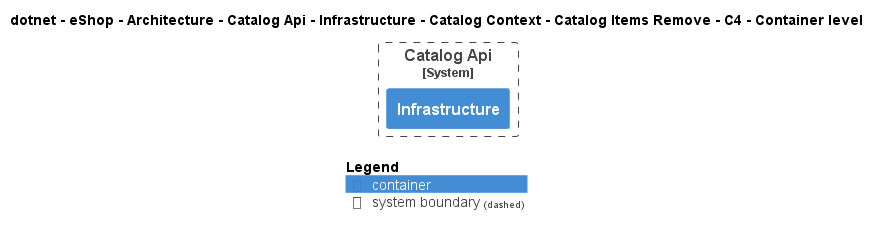

The diagram above was rendered by PlantUML. Its source (embedded in the PNG):
@startuml
!pragma layout smetana
!include ..\..\..\..\..\..\..\..\..\..\..\.c4s\C4_Container.puml

AddElementTag("c4interflow:lifecycle:new", $bgColor=green, $fontColor=#ffffff, $borderColor=green, $shadowing="False")
AddElementTag("c4interflow:lifecycle:changed", $bgColor=orange, $fontColor=#ffffff, $borderColor=orange, $shadowing="False")
AddElementTag("c4interflow:lifecycle:removed", $bgColor=red, $fontColor=#ffffff, $borderColor=red, $shadowing="False")

AddRelTag("c4interflow:lifecycle:new", $textColor=green, $lineColor=green)
AddRelTag("c4interflow:lifecycle:changed", $textColor=orange, $lineColor=orange)
AddRelTag("c4interflow:lifecycle:removed", $textColor=red, $lineColor=red)

SHOW_PERSON_PORTRAIT()
LAYOUT_TOP_DOWN()

skinparam linetype polyline

title dotnet - eShop - Architecture - Catalog Api - Infrastructure - Catalog Context - Catalog Items Remove - C4 - Container level


System_Boundary(dotnet.eShop.Architecture.SoftwareSystems.CatalogApi, "Catalog Api") {
    Container(dotnet.eShop.Architecture.SoftwareSystems.CatalogApi.Containers.Infrastructure, "Infrastructure", "", "")
}



SHOW_LEGEND()
@enduml